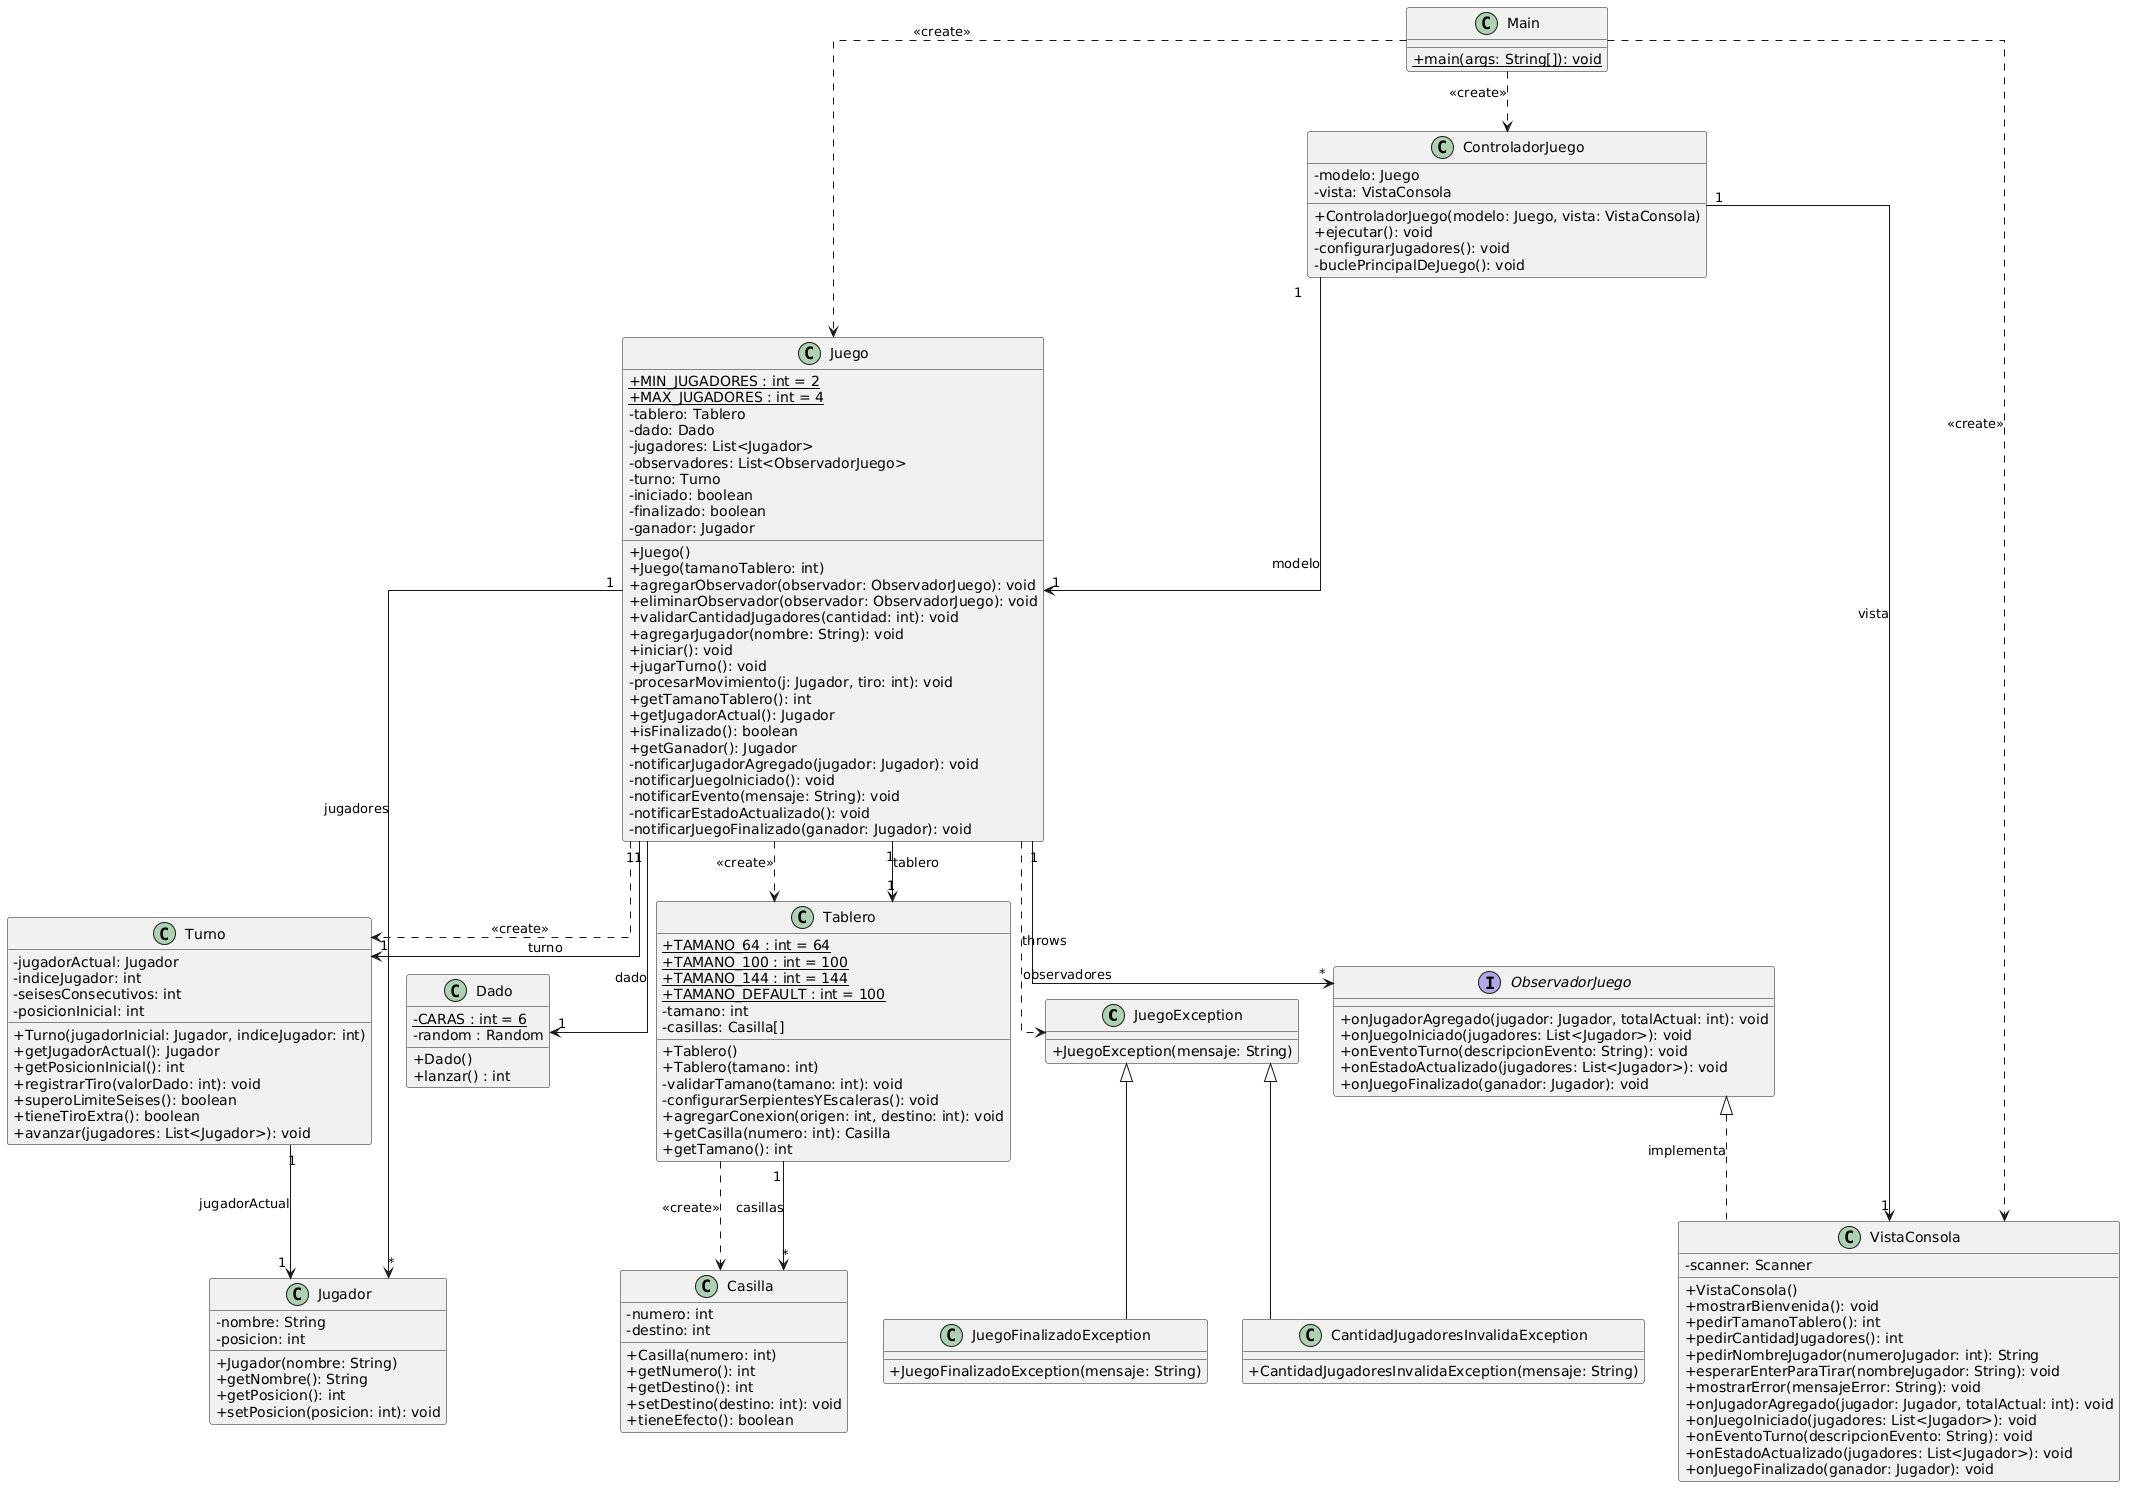

The diagram above was rendered by PlantUML. Its source (embedded in the PNG):
@startuml
skinparam classAttributeIconSize 0
skinparam shadowing false
skinparam linetype ortho

class JuegoException {
  + JuegoException(mensaje: String)
}

class CantidadJugadoresInvalidaException {
  + CantidadJugadoresInvalidaException(mensaje: String)
}

class JuegoFinalizadoException {
  + JuegoFinalizadoException(mensaje: String)
}

interface ObservadorJuego {
  + onJugadorAgregado(jugador: Jugador, totalActual: int): void
  + onJuegoIniciado(jugadores: List<Jugador>): void
  + onEventoTurno(descripcionEvento: String): void
  + onEstadoActualizado(jugadores: List<Jugador>): void
  + onJuegoFinalizado(ganador: Jugador): void
}

class Casilla {
  - numero: int
  - destino: int
  + Casilla(numero: int)
  + getNumero(): int
  + getDestino(): int
  + setDestino(destino: int): void
  + tieneEfecto(): boolean
}

class Dado {
  - {static} CARAS : int = 6
  - random : Random
  + Dado()
  + lanzar() : int
}

class Jugador {
  - nombre: String
  - posicion: int
  + Jugador(nombre: String)
  + getNombre(): String
  + getPosicion(): int
  + setPosicion(posicion: int): void
}

class Turno {
  - jugadorActual: Jugador
  - indiceJugador: int
  - seisesConsecutivos: int
  - posicionInicial: int
  + Turno(jugadorInicial: Jugador, indiceJugador: int)
  + getJugadorActual(): Jugador
  + getPosicionInicial(): int
  + registrarTiro(valorDado: int): void
  + superoLimiteSeises(): boolean
  + tieneTiroExtra(): boolean
  + avanzar(jugadores: List<Jugador>): void
}

class Tablero {
  + {static} TAMANO_64 : int = 64
  + {static} TAMANO_100 : int = 100
  + {static} TAMANO_144 : int = 144
  + {static} TAMANO_DEFAULT : int = 100
  - tamano: int
  - casillas: Casilla[]
  + Tablero()
  + Tablero(tamano: int)
  - validarTamano(tamano: int): void
  - configurarSerpientesYEscaleras(): void
  + agregarConexion(origen: int, destino: int): void
  + getCasilla(numero: int): Casilla
  + getTamano(): int
}

class Juego {
  + {static} MIN_JUGADORES : int = 2
  + {static} MAX_JUGADORES : int = 4
  - tablero: Tablero
  - dado: Dado
  - jugadores: List<Jugador>
  - observadores: List<ObservadorJuego>
  - turno: Turno
  - iniciado: boolean
  - finalizado: boolean
  - ganador: Jugador
  + Juego()
  + Juego(tamanoTablero: int)
  + agregarObservador(observador: ObservadorJuego): void
  + eliminarObservador(observador: ObservadorJuego): void
  + validarCantidadJugadores(cantidad: int): void
  + agregarJugador(nombre: String): void
  + iniciar(): void
  + jugarTurno(): void
  - procesarMovimiento(j: Jugador, tiro: int): void
  + getTamanoTablero(): int
  + getJugadorActual(): Jugador
  + isFinalizado(): boolean
  + getGanador(): Jugador
  - notificarJugadorAgregado(jugador: Jugador): void
  - notificarJuegoIniciado(): void
  - notificarEvento(mensaje: String): void
  - notificarEstadoActualizado(): void
  - notificarJuegoFinalizado(ganador: Jugador): void
}

class VistaConsola {
  - scanner: Scanner
  + VistaConsola()
  + mostrarBienvenida(): void
  + pedirTamanoTablero(): int
  + pedirCantidadJugadores(): int
  + pedirNombreJugador(numeroJugador: int): String
  + esperarEnterParaTirar(nombreJugador: String): void
  + mostrarError(mensajeError: String): void
  + onJugadorAgregado(jugador: Jugador, totalActual: int): void
  + onJuegoIniciado(jugadores: List<Jugador>): void
  + onEventoTurno(descripcionEvento: String): void
  + onEstadoActualizado(jugadores: List<Jugador>): void
  + onJuegoFinalizado(ganador: Jugador): void
}

class ControladorJuego {
  - modelo: Juego
  - vista: VistaConsola
  + ControladorJuego(modelo: Juego, vista: VistaConsola)
  + ejecutar(): void
  - configurarJugadores(): void
  - buclePrincipalDeJuego(): void
}

class Main {
  + {static} main(args: String[]): void
}

' Herencia e implementación
JuegoException <|-- CantidadJugadoresInvalidaException
JuegoException <|-- JuegoFinalizadoException
ObservadorJuego <|.. VistaConsola : implementa

' Dependencias (<<create>> y throws)
Main ..> VistaConsola : <<create>>
Main ..> Juego : <<create>>
Main ..> ControladorJuego : <<create>>
Juego ..> Tablero : <<create>>
Juego ..> Turno : <<create>>
Juego ..> JuegoException : throws
Tablero ..> Casilla : <<create>>

' Asociaciones dirigidas con multiplicidad y nombre de rol
ControladorJuego "1" --> "1" Juego : modelo
ControladorJuego "1" --> "1" VistaConsola : vista

Juego "1" --> "1" Dado : dado
Juego "1" --> "1" Turno : turno
Juego "1" --> "1" Tablero : tablero
Juego "1" --> "*" Jugador : jugadores
Juego "1" --> "*" ObservadorJuego : observadores

Turno "1" --> "1" Jugador : jugadorActual
Tablero "1" --> "*" Casilla : casillas
@enduml